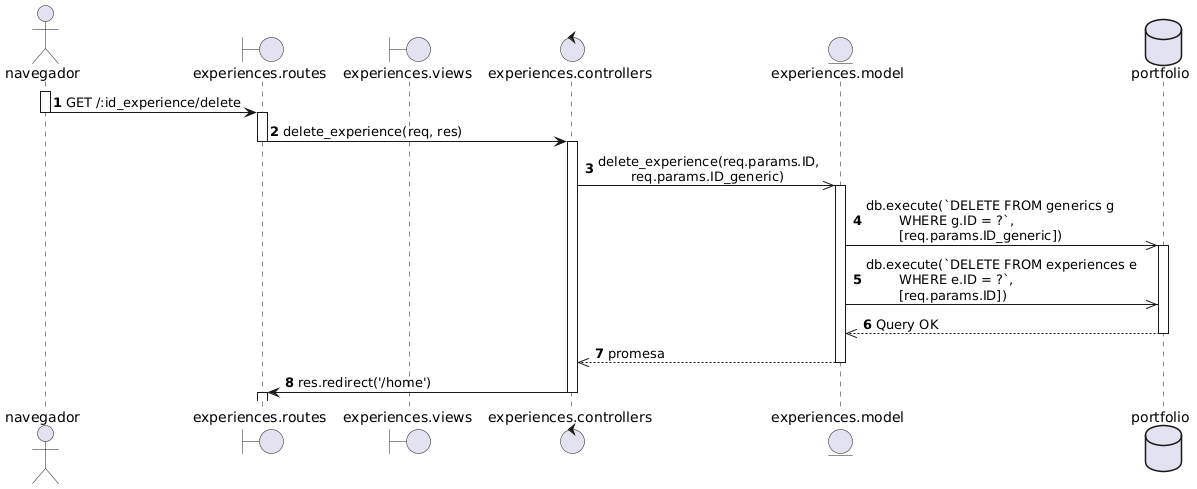

The diagram above was rendered by PlantUML. Its source (embedded in the PNG):
@startuml
actor navegador as nav
boundary "experiences.routes" as routes
boundary "experiences.views" as view
control "experiences.controllers" as controller
entity "experiences.model" as model
database portfolio as db 
autonumber

activate nav
nav -> routes: GET /:id_experience/delete
deactivate nav

activate routes
routes -> controller: delete_experience(req, res)
deactivate routes

activate controller
controller ->> model: delete_experience(req.params.ID, \n\treq.params.ID_generic)

activate model
model ->> db: db.execute(`DELETE FROM generics g \n\tWHERE g.ID = ?`, \n\t[req.params.ID_generic])
activate db
model ->> db: db.execute(`DELETE FROM experiences e \n\tWHERE e.ID = ?`, \n\t[req.params.ID])

db -->> model: Query OK
deactivate db

model -->> controller: promesa
deactivate model

controller -> routes: res.redirect('/home')
deactivate controller
activate routes
@enduml